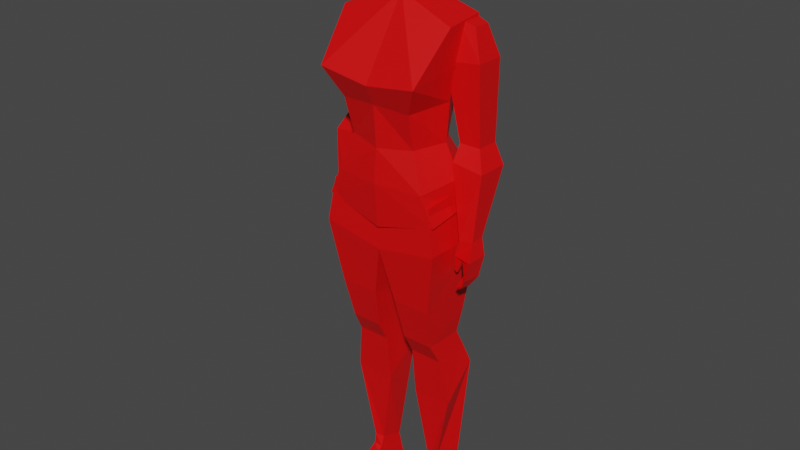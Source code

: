 # Source: VasHZZyPpYU.blend  (saved by Blender 3.5.10; exported with 4.5.12 LTS)
import bpy
from mathutils import Matrix  # noqa: F401  (used for matrix-valued properties, if any)

bpy.ops.wm.read_factory_settings(use_empty=True)
scene = bpy.context.scene
scene.name = 'Scene'

# ---- collections
col_collection = bpy.data.collections.new('Collection'); scene.collection.children.link(col_collection)

# ---- materials (node trees are filled in below, after node groups)
mat_material_001 = bpy.data.materials.new('Material.001')
mat_material_001.use_transparent_shadow = False

# ---- material node trees
mat_material_001.use_nodes = True; mat_material_001.node_tree.nodes.clear()
_N = mat_material_001.node_tree.nodes; _L = mat_material_001.node_tree.links
n0 = _N.new('ShaderNodeBsdfPrincipled'); n0.name = 'Principled BSDF'; n0.location = (10, 300)
n0.distribution = 'GGX'
n0.subsurface_method = 'RANDOM_WALK_SKIN'
n0.inputs[0].default_value = (0.8, 0.0, 0.0008071, 1.0)
n0.inputs[3].default_value = 1.45
n0.inputs[27].default_value = (0.0, 0.0, 0.0, 1.0)
n0.inputs[28].default_value = 1.0
n1 = _N.new('ShaderNodeOutputMaterial'); n1.name = 'Material Output'; n1.location = (300, 300)
_L.new(n0.outputs[0], n1.inputs[0])
n1.is_active_output = True

# ---- world
world_world = bpy.data.worlds.new('World'); scene.world = world_world
world_world.use_nodes = True; world_world.node_tree.nodes.clear()
_N = world_world.node_tree.nodes; _L = world_world.node_tree.links
n0 = _N.new('ShaderNodeOutputWorld'); n0.name = 'World Output'; n0.location = (300, 300)
n1 = _N.new('ShaderNodeBackground'); n1.name = 'Background'; n1.location = (10, 300)
n1.inputs[0].default_value = (0.05088, 0.05088, 0.05088, 1.0)
_L.new(n1.outputs[0], n0.inputs[0])
n0.is_active_output = True
world_world.color = (0.05088, 0.05088, 0.05088)
world_world.use_sun_shadow = False
world_world.sun_shadow_jitter_overblur = 0.0

# ---- meshes
me_cube_001 = bpy.data.meshes.new('Cube.001')
me_cube_001.from_pydata([(0.1769, -0.1293, 0.9597), (0.1697, -0.06441, 1.473), (0.1716, 0.07763, 0.9795), (0.1663, 0.05399, 1.484), (0.0, 0.08417, 0.9231), (0.0, 0.05078, 1.534), (0.0, -0.143, 0.9153), (0.0, -0.0428, 1.531), (0.1587, 0.06585, 1.373), (0.09756, 0.06158, 1.266), (0.09502, 0.03501, 1.151), (0.1295, 0.06683, 1.068), (0.1495, -0.1823, 1.341), (0.1062, -0.1441, 1.257), (0.09983, -0.1178, 1.152), (0.1383, -0.1352, 1.043), (0.0, -0.1823, 1.32), (0.0, -0.1538, 1.263), (0.0, -0.1449, 1.142), (0.0, -0.1538, 1.045), (0.0, 0.09983, 1.386), (0.0, 0.06158, 1.266), (0.0, 0.05078, 1.143), (0.0, 0.09301, 1.047), (0.1272, -0.02611, 1.372), (0.1445, -0.003378, 1.482), (0.1272, 0.07685, 1.372), (0.1445, 0.05785, 1.482), (0.2249, -0.01743, 1.38), (0.1976, -0.0003757, 1.465), (0.2249, 0.06817, 1.38), (0.1976, 0.04948, 1.465), (0.1621, -0.004109, 1.154), (0.1621, 0.07613, 1.152), (0.22, 0.002367, 1.151), (0.22, 0.06966, 1.15), (0.1557, -0.02465, 1.105), (0.1557, 0.0713, 1.103), (0.2474, -0.02465, 1.094), (0.2474, 0.0713, 1.093), (0.1963, -0.04344, 0.8973), (0.1963, 0.01217, 0.899), (0.235, -0.03689, 0.9028), (0.235, 0.005622, 0.9041), (0.0, 0.05613, 0.9928), (0.0, 0.06358, 0.8716), (0.0, -0.1294, 0.975), (0.0, -0.1388, 0.8474), (0.1635, 0.05613, 1.028), (0.1812, 0.0661, 0.8791), (0.1595, -0.1294, 1.01), (0.1812, -0.1388, 0.8791), (0.03645, 0.04371, 0.6485), (0.03396, -0.1148, 0.6894), (0.1535, 0.04371, 0.6478), (0.151, -0.1148, 0.6886), (0.183, -0.04199, 0.8482), (0.1877, -0.0205, 0.862), (0.2438, -0.06271, 0.853), (0.2444, 0.006013, 0.8523), (0.2081, -0.04195, 0.8424), (0.205, -0.02491, 0.8413), (0.2336, -0.06547, 0.7977), (0.2338, -0.004487, 0.7881), (0.179, -0.0368, 0.8042), (0.1791, -0.02608, 0.8023), (0.1864, -0.03813, 0.7985), (0.1865, -0.02829, 0.7969), (0.1975, -0.05346, 0.7623), (0.1973, -0.03192, 0.7568), (0.2105, -0.05276, 0.7608), (0.2104, -0.03629, 0.7567), (0.2172, -0.04856, 0.8012), (0.2219, -0.05923, 0.7754), (0.222, -0.02493, 0.7667), (0.2173, -0.01218, 0.7956), (0.04688, 0.03491, 0.5589), (0.04658, -0.08631, 0.5638), (0.1388, 0.03491, 0.5583), (0.1385, -0.08631, 0.5632), (0.04784, 0.08119, 0.4433), (0.04753, -0.03601, 0.3567), (0.156, 0.08119, 0.4426), (0.1669, -0.03601, 0.356), (0.08439, 0.04913, 0.0819), (0.08994, -0.02024, 0.1068), (0.1385, 0.04913, 0.08156), (0.1154, -0.02681, 0.108), (0.04853, 0.05754, 0.5098), (0.04786, -0.05225, 0.5003), (0.144, 0.05754, 0.5091), (0.1458, -0.05225, 0.4997), (0.07432, 0.05912, 0.0001212), (0.0901, -0.03052, 0.07377), (0.1583, 0.06375, -0.0001343), (0.1176, -0.02996, 0.07615), (0.08113, -0.04424, 0.01821), (0.08871, -0.04886, 0.06072), (0.1688, -0.03029, -5.414e-05), (0.1238, -0.04706, 0.05519), (0.08233, -0.1035, 9.749e-06), (0.08965, -0.1114, 0.03669), (0.1708, -0.1009, 2.696e-05), (0.1234, -0.1093, 0.03073), (0.09226, -0.1763, -2.506e-05), (0.09155, -0.171, 0.02002), (0.1108, -0.1762, 7.923e-05), (0.1092, -0.1712, 0.02083), (0.01494, -0.09657, 1.577), (0.02032, -0.08898, 1.725), (0.01625, 0.02283, 1.596), (0.01558, 0.03315, 1.736), (0.0, -0.09998, 1.57), (0.0, -0.08898, 1.727), (0.0, 0.02283, 1.598), (0.0, 0.03315, 1.738), (0.02265, -0.09993, 1.617), (0.05486, -0.0938, 1.659), (0.04968, -0.0847, 1.706), (0.02265, 0.02664, 1.611), (0.04993, 0.03819, 1.657), (0.0238, 0.04083, 1.708), (0.0, 0.04083, 1.71), (0.0, 0.05108, 1.656), (0.0, 0.02664, 1.613), (0.0, -0.09993, 1.618), (0.0, -0.1229, 1.617), (0.0, -0.1003, 1.662), (0.009295, -0.06453, 1.556), (0.02177, -0.0259, 1.578), (0.02423, 0.004777, 1.583), (0.01363, 0.009711, 1.755), (0.0213, -0.02593, 1.758), (0.01374, -0.06365, 1.75), (-0.009295, -0.06453, 1.556), (0.0, -0.06365, 1.751), (0.0, -0.02593, 1.76), (0.0, 0.009711, 1.756), (0.05845, -0.06133, 1.718), (0.06072, -0.02864, 1.725), (0.05447, 0.008594, 1.722), (0.07478, -0.06645, 1.659), (0.07478, -0.02864, 1.659), (0.07478, 0.009162, 1.659), (0.06354, -0.06645, 1.607), (0.06354, -0.02864, 1.607), (0.06354, 0.009162, 1.607), (0.01732, 0.02709, 1.556), (0.0, 0.02709, 1.558), (0.0219, 0.003588, 1.555), (0.01334, -0.04943, 1.55), (0.02048, -0.01974, 1.552), (0.0, -0.04943, 1.552), (0.01707, 0.01796, 1.513), (0.0, 0.04836, 1.529), (0.0305, 0.0113, 1.51), (0.01282, -0.03925, 1.521), (0.02045, -0.01608, 1.511), (0.0, 0.0113, 1.511), (0.0, -0.01608, 1.513), (0.0, -0.03925, 1.522), (0.1737, -0.00305, 0.9718), (0.1677, 0.007826, 1.48), (0.0, 0.01429, 1.533), (0.0, -0.004399, 0.9201), (0.1693, -0.01194, 1.061), (0.1332, -0.02458, 1.155), (0.1373, -0.01863, 1.265), (0.1551, -0.03089, 1.361), (0.009672, -0.1183, 1.616), (0.05684, 0.02887, 1.687), (0.02089, -0.1018, 1.645), (0.02859, -0.09427, 1.66), (0.0263, -0.09703, 1.683), (0.03635, -0.09589, 1.675)], [], [(20, 5, 3, 8), (168, 162, 1, 12), (164, 161, 0, 6), (162, 163, 7, 1), (12, 1, 7, 16), (0, 15, 19, 6), (15, 14, 18, 19), (14, 13, 17, 18), (13, 12, 16, 17), (161, 165, 15, 0), (165, 166, 14, 15), (166, 167, 13, 14), (167, 168, 12, 13), (4, 23, 11, 2), (23, 22, 10, 11), (22, 21, 9, 10), (21, 20, 8, 9), (24, 25, 27, 26), (26, 27, 31, 30), (30, 31, 29, 28), (28, 29, 25, 24), (24, 26, 33, 32), (31, 27, 25, 29), (35, 34, 38, 39), (30, 28, 34, 35), (28, 24, 32, 34), (26, 30, 35, 33), (39, 38, 42, 43), (32, 33, 37, 36), (34, 32, 36, 38), (33, 35, 39, 37), (42, 40, 56, 58), (36, 37, 41, 40), (38, 36, 40, 42), (37, 39, 43, 41), (44, 45, 47, 46), (46, 47, 51, 50), (50, 51, 49, 48), (48, 49, 45, 44), (46, 50, 48, 44), (49, 51, 55, 54), (54, 55, 79, 78), (47, 45, 52, 53), (45, 49, 54, 52), (51, 47, 53, 55), (59, 58, 62, 63), (41, 43, 59, 57), (43, 42, 58, 59), (40, 41, 57, 56), (73, 72, 68, 70), (56, 57, 65, 64), (58, 56, 60, 62), (57, 59, 63, 61), (64, 65, 67, 66), (57, 61, 67, 65), (61, 60, 66, 67), (60, 56, 64, 66), (69, 71, 70, 68), (75, 74, 71, 69), (74, 73, 70, 71), (72, 75, 69, 68), (60, 61, 75, 72), (63, 62, 73, 74), (61, 63, 74, 75), (62, 60, 72, 73), (89, 88, 80, 81), (53, 52, 76, 77), (52, 54, 78, 76), (55, 53, 77, 79), (80, 82, 86, 84), (88, 90, 82, 80), (91, 89, 81, 83), (90, 91, 83, 82), (86, 87, 95, 94), (83, 81, 85, 87), (82, 83, 87, 86), (81, 80, 84, 85), (78, 79, 91, 90), (79, 77, 89, 91), (76, 78, 90, 88), (77, 76, 88, 89), (94, 95, 99, 98), (85, 84, 92, 93), (84, 86, 94, 92), (87, 85, 93, 95), (97, 96, 100, 101), (93, 92, 96, 97), (92, 94, 98, 96), (95, 93, 97, 99), (100, 102, 106, 104), (96, 98, 102, 100), (99, 97, 101, 103), (98, 99, 103, 102), (107, 105, 104, 106), (103, 101, 105, 107), (102, 103, 107, 106), (101, 100, 104, 105), (137, 131, 111, 115), (146, 130, 110, 119), (119, 110, 114, 124), (125, 112, 108, 116), (114, 110, 147, 148), (173, 118, 109), (127, 126, 169), (116, 117, 171), (111, 121, 122, 115), (121, 120, 123, 122), (120, 119, 124, 123), (140, 121, 111), (120, 121, 170), (143, 146, 119, 120), (117, 116, 144, 141), (141, 144, 145, 142), (142, 145, 146, 143), (118, 117, 141, 138), (138, 141, 142, 139), (139, 142, 143, 140), (109, 118, 138, 133), (133, 138, 139, 132), (132, 139, 140, 131), (108, 112, 134, 128), (110, 130, 149, 147), (108, 128, 144), (144, 128, 129, 145), (145, 129, 130, 146), (113, 109, 133, 135), (135, 133, 132, 136), (136, 132, 131, 137), (147, 149, 155, 153), (149, 151, 157, 155), (130, 129, 151, 149), (128, 134, 152, 150), (129, 128, 150, 151), (155, 158, 154, 153), (156, 160, 159, 157), (157, 159, 158, 155), (151, 150, 156, 157), (148, 147, 153, 154), (150, 152, 160, 156), (9, 8, 168, 167), (10, 9, 167, 166), (11, 10, 166, 165), (2, 11, 165, 161), (3, 5, 163, 162), (4, 2, 161, 164), (8, 3, 162, 168), (173, 127, 172), (113, 127, 109), (127, 169, 171), (126, 125, 116, 169), (131, 140, 111), (140, 143, 170), (121, 140, 170), (143, 120, 170), (172, 127, 171), (169, 116, 171), (116, 108, 144), (117, 172, 171), (117, 118, 174), (173, 172, 174), (127, 173, 109), (118, 173, 174), (172, 117, 174)])
_uv = me_cube_001.uv_layers.new(name='UVMap')
_uv.uv.foreach_set('vector', [0.575, 0.375, 0.625, 0.375, 0.625, 0.5, 0.575, 0.5, 0.575, 0.5975, 0.625, 0.5975, 0.625, 0.75, 0.575, 0.75, 0.25, 0.5975, 0.375, 0.5975, 0.375, 0.75, 0.25, 0.75, 0.625, 0.5975, 0.75, 0.5975, 0.75, 0.75, 0.625, 0.75, 0.575, 0.75, 0.625, 0.75, 0.625, 0.875, 0.575, 0.875, 0.375, 0.75, 0.425, 0.75, 0.425, 0.875, 0.375, 0.875, 0.425, 0.75, 0.475, 0.75, 0.475, 0.875, 0.425, 0.875, 0.475, 0.75, 0.525, 0.75, 0.525, 0.875, 0.475, 0.875, 0.525, 0.75, 0.575, 0.75, 0.575, 0.875, 0.525, 0.875, 0.375, 0.5975, 0.425, 0.5975, 0.425, 0.75, 0.375, 0.75, 0.425, 0.5975, 0.475, 0.5975, 0.475, 0.75, 0.425, 0.75, 0.475, 0.5975, 0.525, 0.5975, 0.525, 0.75, 0.475, 0.75, 0.525, 0.5975, 0.575, 0.5975, 0.575, 0.75, 0.525, 0.75, 0.375, 0.375, 0.425, 0.375, 0.425, 0.5, 0.375, 0.5, 0.425, 0.375, 0.475, 0.375, 0.475, 0.5, 0.425, 0.5, 0.475, 0.375, 0.525, 0.375, 0.525, 0.5, 0.475, 0.5, 0.525, 0.375, 0.575, 0.375, 0.575, 0.5, 0.525, 0.5, 0.375, 0.0, 0.625, 0.0, 0.625, 0.25, 0.375, 0.25, 0.375, 0.25, 0.625, 0.25, 0.625, 0.5, 0.375, 0.5, 0.375, 0.5, 0.625, 0.5, 0.625, 0.75, 0.375, 0.75, 0.375, 0.75, 0.625, 0.75, 0.625, 1.0, 0.375, 1.0, 0.375, 0.0, 0.375, 0.25, 0.375, 0.25, 0.375, 0.0, 0.625, 0.5, 0.875, 0.5, 0.875, 0.75, 0.625, 0.75, 0.375, 0.5, 0.375, 0.75, 0.375, 0.75, 0.375, 0.5, 0.375, 0.5, 0.375, 0.75, 0.375, 0.75, 0.375, 0.5, 0.375, 0.75, 0.375, 1.0, 0.375, 1.0, 0.375, 0.75, 0.375, 0.25, 0.375, 0.5, 0.375, 0.5, 0.375, 0.25, 0.375, 0.5, 0.375, 0.75, 0.375, 0.75, 0.375, 0.5, 0.375, 0.0, 0.375, 0.25, 0.375, 0.25, 0.375, 0.0, 0.375, 0.75, 0.375, 1.0, 0.375, 1.0, 0.375, 0.75, 0.375, 0.25, 0.375, 0.5, 0.375, 0.5, 0.375, 0.25, 0.375, 0.75, 0.375, 1.0, 0.375, 1.0, 0.375, 0.75, 0.375, 0.0, 0.375, 0.25, 0.375, 0.25, 0.375, 0.0, 0.375, 0.75, 0.375, 1.0, 0.375, 1.0, 0.375, 0.75, 0.375, 0.25, 0.375, 0.5, 0.375, 0.5, 0.375, 0.25, 0.375, 0.0, 0.625, 0.0, 0.625, 0.25, 0.375, 0.25, 0.375, 0.25, 0.625, 0.25, 0.625, 0.5, 0.375, 0.5, 0.375, 0.5, 0.625, 0.5, 0.625, 0.75, 0.375, 0.75, 0.375, 0.75, 0.625, 0.75, 0.625, 1.0, 0.375, 1.0, 0.125, 0.5, 0.375, 0.5, 0.375, 0.75, 0.125, 0.75, 0.625, 0.75, 0.625, 0.5, 0.625, 0.5, 0.625, 0.75, 0.625, 0.75, 0.625, 0.5, 0.625, 0.5, 0.625, 0.75, 0.625, 0.25, 0.625, 0.0, 0.625, 0.0, 0.625, 0.25, 0.625, 1.0, 0.625, 0.75, 0.625, 0.75, 0.625, 1.0, 0.625, 0.5, 0.625, 0.25, 0.625, 0.25, 0.625, 0.5, 0.375, 0.5, 0.375, 0.75, 0.375, 0.75, 0.375, 0.5, 0.375, 0.25, 0.375, 0.5, 0.375, 0.5, 0.375, 0.25, 0.375, 0.5, 0.375, 0.75, 0.375, 0.75, 0.375, 0.5, 0.375, 0.0, 0.375, 0.25, 0.375, 0.25, 0.375, 0.0, 0.375, 0.7338, 0.375, 0.9893, 0.375, 1.0, 0.375, 0.75, 0.375, 0.0, 0.375, 0.25, 0.375, 0.25, 0.375, 0.0, 0.375, 0.75, 0.375, 1.0, 0.375, 1.0, 0.375, 0.75, 0.375, 0.25, 0.375, 0.5, 0.375, 0.5, 0.375, 0.25, 0.375, 0.0, 0.375, 0.25, 0.375, 0.25, 0.375, 0.0, 0.375, 0.25, 0.375, 0.25, 0.375, 0.25, 0.375, 0.25, 0.125, 0.5, 0.125, 0.75, 0.125, 0.75, 0.125, 0.5, 0.375, 1.0, 0.375, 1.0, 0.375, 1.0, 0.375, 1.0, 0.125, 0.5, 0.375, 0.5, 0.375, 0.75, 0.125, 0.75, 0.375, 0.2613, 0.375, 0.5156, 0.375, 0.5, 0.375, 0.25, 0.375, 0.5156, 0.375, 0.7338, 0.375, 0.75, 0.375, 0.5, 0.125, 0.7366, 0.125, 0.5136, 0.125, 0.5, 0.125, 0.75, 0.125, 0.75, 0.125, 0.5, 0.125, 0.5136, 0.125, 0.7366, 0.375, 0.5, 0.375, 0.75, 0.375, 0.7338, 0.375, 0.5156, 0.375, 0.25, 0.375, 0.5, 0.375, 0.5156, 0.375, 0.2613, 0.375, 0.75, 0.375, 1.0, 0.375, 0.9893, 0.375, 0.7338, 0.625, 0.25, 0.625, 0.0, 0.625, 0.0, 0.625, 0.25, 0.625, 0.25, 0.625, 0.0, 0.625, 0.0, 0.625, 0.25, 0.625, 1.0, 0.625, 0.75, 0.625, 0.75, 0.625, 1.0, 0.625, 0.5, 0.625, 0.25, 0.625, 0.25, 0.625, 0.5, 0.625, 1.0, 0.625, 0.75, 0.625, 0.75, 0.625, 1.0, 0.625, 1.0, 0.625, 0.75, 0.625, 0.75, 0.625, 1.0, 0.625, 0.5, 0.625, 0.25, 0.625, 0.25, 0.625, 0.5, 0.625, 0.75, 0.625, 0.5, 0.625, 0.5, 0.625, 0.75, 0.625, 0.75, 0.625, 0.5, 0.625, 0.5, 0.625, 0.75, 0.625, 0.5, 0.625, 0.25, 0.625, 0.25, 0.625, 0.5, 0.625, 0.75, 0.625, 0.5, 0.625, 0.5, 0.625, 0.75, 0.625, 0.25, 0.625, 0.0, 0.625, 0.0, 0.625, 0.25, 0.625, 0.75, 0.625, 0.5, 0.625, 0.5, 0.625, 0.75, 0.625, 0.5, 0.625, 0.25, 0.625, 0.25, 0.625, 0.5, 0.625, 1.0, 0.625, 0.75, 0.625, 0.75, 0.625, 1.0, 0.625, 0.25, 0.625, 0.0, 0.625, 0.0, 0.625, 0.25, 0.625, 0.75, 0.625, 0.5, 0.625, 0.5, 0.625, 0.75, 0.625, 0.25, 0.625, 0.0, 0.625, 0.0, 0.625, 0.25, 0.625, 1.0, 0.625, 0.75, 0.625, 0.75, 0.625, 1.0, 0.625, 0.5, 0.625, 0.25, 0.625, 0.25, 0.625, 0.5, 0.625, 0.25, 0.625, 0.0, 0.625, 0.0, 0.625, 0.25, 0.625, 0.25, 0.625, 0.0, 0.625, 0.0, 0.625, 0.25, 0.625, 1.0, 0.625, 0.75, 0.625, 0.75, 0.625, 1.0, 0.625, 0.5, 0.625, 0.25, 0.625, 0.25, 0.625, 0.5, 0.625, 1.0, 0.625, 0.75, 0.625, 0.75, 0.625, 1.0, 0.625, 1.0, 0.625, 0.75, 0.625, 0.75, 0.625, 1.0, 0.625, 0.5, 0.625, 0.25, 0.625, 0.25, 0.625, 0.5, 0.625, 0.75, 0.625, 0.5, 0.625, 0.5, 0.625, 0.75, 0.625, 0.5, 0.875, 0.5, 0.875, 0.75, 0.625, 0.75, 0.625, 0.5, 0.625, 0.25, 0.625, 0.25, 0.625, 0.5, 0.625, 0.75, 0.625, 0.5, 0.625, 0.5, 0.625, 0.75, 0.625, 0.25, 0.625, 0.0, 0.625, 0.0, 0.625, 0.25, 0.375, 0.1875, 0.625, 0.1875, 0.625, 0.25, 0.375, 0.25, 0.5625, 0.4375, 0.625, 0.4375, 0.625, 0.5, 0.5625, 0.5, 0.5625, 0.5, 0.625, 0.5, 0.625, 0.75, 0.5625, 0.75, 0.5625, 0.75, 0.625, 0.75, 0.625, 1.0, 0.5625, 1.0, 0.625, 0.75, 0.625, 0.5, 0.625, 0.5, 0.625, 0.75, 0.4375, 0.8752, 0.4375, 1.0, 0.375, 1.0, 0.4375, 0.75, 0.5, 0.75, 0.5, 0.8381, 0.5625, 1.0, 0.5, 1.0, 0.5, 0.8797, 0.375, 0.5, 0.4375, 0.5, 0.4375, 0.75, 0.375, 0.75, 0.4375, 0.5, 0.5, 0.5, 0.5, 0.75, 0.4375, 0.75, 0.5, 0.5, 0.5625, 0.5, 0.5625, 0.75, 0.5, 0.75, 0.4375, 0.4375, 0.4375, 0.5, 0.375, 0.5, 0.5, 0.5, 0.4375, 0.5, 0.469, 0.4685, 0.5, 0.4375, 0.5625, 0.4375, 0.5625, 0.5, 0.5, 0.5, 0.5, 0.25, 0.5625, 0.25, 0.5625, 0.3125, 0.5, 0.3125, 0.5, 0.3125, 0.5625, 0.3125, 0.5625, 0.375, 0.5, 0.375, 0.5, 0.375, 0.5625, 0.375, 0.5625, 0.4375, 0.5, 0.4375, 0.4375, 0.25, 0.5, 0.25, 0.5, 0.3125, 0.4375, 0.3125, 0.4375, 0.3125, 0.5, 0.3125, 0.5, 0.375, 0.4375, 0.375, 0.4375, 0.375, 0.5, 0.375, 0.5, 0.4375, 0.4375, 0.4375, 0.375, 0.25, 0.4375, 0.25, 0.4375, 0.3125, 0.375, 0.3125, 0.375, 0.3125, 0.4375, 0.3125, 0.4375, 0.375, 0.375, 0.375, 0.375, 0.375, 0.4375, 0.375, 0.4375, 0.4375, 0.375, 0.4375, 0.125, 0.5, 0.375, 0.5, 0.375, 0.5625, 0.125, 0.5625, 0.625, 0.5, 0.625, 0.4375, 0.625, 0.4375, 0.625, 0.5, 0.625, 0.25, 0.625, 0.3125, 0.5625, 0.3125, 0.5625, 0.3125, 0.625, 0.3125, 0.625, 0.375, 0.5625, 0.375, 0.5625, 0.375, 0.625, 0.375, 0.625, 0.4375, 0.5625, 0.4375, 0.375, 0.0, 0.625, 0.0, 0.625, 0.0625, 0.375, 0.0625, 0.375, 0.0625, 0.625, 0.0625, 0.625, 0.125, 0.375, 0.125, 0.375, 0.125, 0.625, 0.125, 0.625, 0.1875, 0.375, 0.1875, 0.625, 0.5, 0.625, 0.4375, 0.625, 0.4375, 0.625, 0.5, 0.625, 0.4375, 0.625, 0.375, 0.625, 0.375, 0.625, 0.4375, 0.625, 0.4375, 0.625, 0.375, 0.625, 0.375, 0.625, 0.4375, 0.125, 0.5625, 0.375, 0.5625, 0.375, 0.5625, 0.125, 0.5625, 0.625, 0.375, 0.625, 0.3125, 0.625, 0.3125, 0.625, 0.375, 0.125, 0.6875, 0.375, 0.6875, 0.375, 0.75, 0.125, 0.75, 0.125, 0.5625, 0.375, 0.5625, 0.375, 0.625, 0.125, 0.625, 0.125, 0.625, 0.375, 0.625, 0.375, 0.6875, 0.125, 0.6875, 0.625, 0.375, 0.625, 0.3125, 0.625, 0.3125, 0.625, 0.375, 0.625, 0.75, 0.625, 0.5, 0.625, 0.5, 0.625, 0.75, 0.125, 0.5625, 0.375, 0.5625, 0.375, 0.5625, 0.125, 0.5625, 0.525, 0.5, 0.575, 0.5, 0.575, 0.5975, 0.525, 0.5975, 0.475, 0.5, 0.525, 0.5, 0.525, 0.5975, 0.475, 0.5975, 0.425, 0.5, 0.475, 0.5, 0.475, 0.5975, 0.425, 0.5975, 0.375, 0.5, 0.425, 0.5, 0.425, 0.5975, 0.375, 0.5975, 0.625, 0.5, 0.75, 0.5, 0.75, 0.5975, 0.625, 0.5975, 0.25, 0.5, 0.375, 0.5, 0.375, 0.5975, 0.25, 0.5975, 0.575, 0.5, 0.625, 0.5, 0.625, 0.5975, 0.575, 0.5975, 0.4375, 0.8752, 0.4375, 0.75, 0.4701, 0.8803, 0.375, 0.75, 0.4375, 0.75, 0.375, 1.0, 0.4375, 0.75, 0.5, 0.8381, 0.5, 0.8797, 0.5, 0.75, 0.5625, 0.75, 0.5625, 1.0, 0.5, 0.8381, 0.375, 0.4375, 0.4375, 0.4375, 0.375, 0.5, 0.4375, 0.4375, 0.5, 0.4375, 0.469, 0.4685, 0.4375, 0.5, 0.4375, 0.4375, 0.469, 0.4685, 0.5, 0.4375, 0.5, 0.5, 0.469, 0.4685, 0.4701, 0.8803, 0.4375, 0.75, 0.5, 0.8797, 0.5, 0.8381, 0.5625, 1.0, 0.5, 0.8797, 0.5625, 0.25, 0.625, 0.25, 0.5625, 0.3125, 0.5, 1.0, 0.4701, 0.8803, 0.5, 0.8797, 0.5, 1.0, 0.4375, 1.0, 0.4595, 0.9191, 0.4375, 0.8752, 0.4701, 0.8803, 0.4595, 0.9191, 0.4375, 0.75, 0.4375, 0.8752, 0.375, 1.0, 0.4375, 1.0, 0.4375, 0.8752, 0.4595, 0.9191, 0.4701, 0.8803, 0.5, 1.0, 0.4595, 0.9191])
me_cube_001.materials.append(mat_material_001)
me_cube_001.update()
arm_armature = bpy.data.armatures.new('Armature')  # bones are not reproduced

# ---- objects
ob_empty = bpy.data.objects.new('Empty', None)
ob_empty_001 = bpy.data.objects.new('Empty.001', None)
ob_cube = bpy.data.objects.new('Cube', me_cube_001)
ob_armature = bpy.data.objects.new('Armature', arm_armature)
ob_empty_002 = bpy.data.objects.new('Empty.002', None)

# ---- transforms, parenting, visibility, modifiers, constraints
ob_empty.location = (0.965, 4.0, 0.9473)
ob_empty.rotation_euler = (1.571, -0.0, 0.0)
ob_empty.empty_display_type = 'IMAGE'
ob_empty.empty_display_size = 5.0
ob_empty_001.location = (-3.999, -0.2903, 0.9473)
ob_empty_001.rotation_euler = (1.571, -0.0, 1.571)
ob_empty_001.empty_display_type = 'IMAGE'
ob_empty_001.empty_display_size = 5.0
ob_cube.parent = ob_armature
ob_cube.location = (0.0, 0.0, 0.0)
_vg = ob_cube.vertex_groups.new(name='body')
_vg.add([0, 1, 2, 3, 4, 5, 6, 7, 8, 9, 10, 11, 12, 13, 14, 15, 16, 17, 18, 19, 20, 21, 22, 23, 161, 162, 163, 164, 165, 166, 167, 168], 1.0, 'REPLACE')
_vg = ob_cube.vertex_groups.new(name='head')
_vg.add([108, 109, 110, 111, 112, 113, 114, 115, 116, 117, 118, 119, 120, 121, 122, 123, 124, 125, 126, 127, 128, 129, 130, 131, 132, 133, 134, 135, 136, 137, 138, 139, 140, 141, 142, 143, 144, 145, 146, 147, 148, 149, 150, 151, 152, 153, 154, 155, 156, 157, 158, 159, 160, 169, 170, 171, 172, 173, 174], 1.0, 'REPLACE')
_vg = ob_cube.vertex_groups.new(name='upper_arm.l')
_vg.add([24, 25, 26, 27, 28, 29, 30, 31, 32, 33, 34, 35], 1.0, 'REPLACE')
_vg = ob_cube.vertex_groups.new(name='lower_arm.l')
_vg.add([36, 37, 38, 39, 40, 41, 42, 43], 1.0, 'REPLACE')
_vg = ob_cube.vertex_groups.new(name='palm.l')
_vg.add([56, 57, 58, 59, 60, 61, 62, 63, 72, 75], 1.0, 'REPLACE')
_vg = ob_cube.vertex_groups.new(name='fingers.l')
_vg.add([68, 69, 70, 71, 73, 74], 1.0, 'REPLACE')
_vg = ob_cube.vertex_groups.new(name='thumb.l')
_vg.add([64, 65, 66, 67], 1.0, 'REPLACE')
_vg = ob_cube.vertex_groups.new(name='thigh.l')
_vg.add([44, 45, 46, 47, 48, 49, 50, 51, 52, 53, 54, 55, 76, 77, 78, 79, 88, 89, 90, 91], 1.0, 'REPLACE')
_vg = ob_cube.vertex_groups.new(name='shin.l')
_vg.add([80, 81, 82, 83, 84, 85, 86, 87], 1.0, 'REPLACE')
_vg = ob_cube.vertex_groups.new(name='foot.l')
_vg.add([92, 93, 94, 95, 96, 97, 98, 99, 100, 101, 102, 103], 1.0, 'REPLACE')
_vg = ob_cube.vertex_groups.new(name='toe.l')
_vg.add([104, 105, 106, 107], 1.0, 'REPLACE')
_vg = ob_cube.vertex_groups.new(name='upper_arm.r')
_vg = ob_cube.vertex_groups.new(name='lower_arm.r')
_vg = ob_cube.vertex_groups.new(name='palm.r')
_vg = ob_cube.vertex_groups.new(name='fingers.r')
_vg = ob_cube.vertex_groups.new(name='thumb.r')
_vg = ob_cube.vertex_groups.new(name='thigh.r')
_vg = ob_cube.vertex_groups.new(name='shin.r')
_vg = ob_cube.vertex_groups.new(name='foot.r')
_vg = ob_cube.vertex_groups.new(name='toe.r')
_m = ob_cube.modifiers.new('Mirror', 'MIRROR')
_m.use_clip = True
_m = ob_cube.modifiers.new('Armature', 'ARMATURE')
_m.object = ob_armature
ob_armature.location = (0.0, 0.0, 0.0)
ob_armature.show_in_front = True
ob_empty_002.location = (4.011, 2.728, 1.058)
ob_empty_002.rotation_euler = (1.571, -0.0, -1.571)
ob_empty_002.scale = (1.433, 1.433, 1.433)
ob_empty_002.empty_display_type = 'IMAGE'
ob_empty_002.empty_display_size = 5.0

# ---- collection membership
col_collection.objects.link(ob_empty)
col_collection.objects.link(ob_empty_001)
col_collection.objects.link(ob_cube)
col_collection.objects.link(ob_armature)
col_collection.objects.link(ob_empty_002)

# ---- scene / render settings (as saved in the file)
scene.frame_start = 1; scene.frame_end = 28; scene.frame_set(0)
scene.render.engine = 'BLENDER_EEVEE_NEXT'
scene.cycles.sampling_pattern = 'TABULATED_SOBOL'
scene.view_settings.view_transform = 'Filmic'
bpy.context.view_layer.update()

# ---- added for rendering (the .blend has no active camera and no usable light): camera, sun
cam_auto = bpy.data.cameras.new('AutoCamera')
cam_auto.lens = 50.0
cam_auto.sensor_width = 36.0
cam_auto.clip_end = 1000.0
ob_auto_camera = bpy.data.objects.new('AutoCamera', cam_auto)
scene.collection.objects.link(ob_auto_camera)
ob_auto_camera.location = (1.72327, -2.11746, 2.26213)
ob_auto_camera.rotation_euler = (1.09748, -7.21219e-08, 0.694738)
scene.camera = ob_auto_camera
light_auto_sun = bpy.data.lights.new('AutoSun', 'SUN')
light_auto_sun.energy = 3.0
light_auto_sun.angle = 0.0523599
ob_auto_sun = bpy.data.objects.new('AutoSun', light_auto_sun)
scene.collection.objects.link(ob_auto_sun)
ob_auto_sun.rotation_euler = (0.872665, 0.174533, 0.523599)
bpy.context.view_layer.update()
